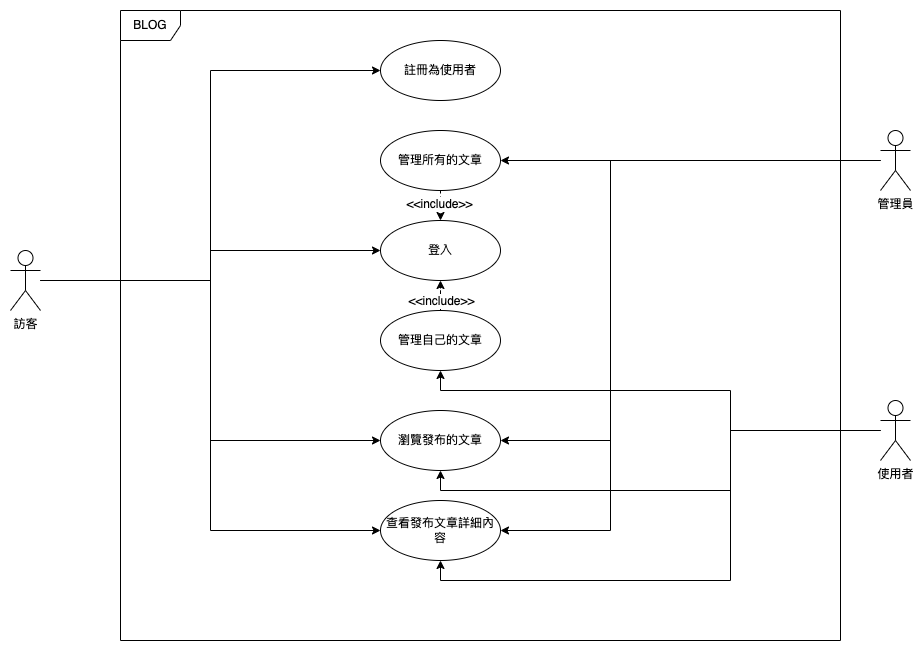

The diagram above was exported from draw.io. Its source (the exported page's mxGraphModel, read from the mxfile embedded in the PNG):
<mxGraphModel dx="1018" dy="658" grid="1" gridSize="10" guides="1" tooltips="1" connect="1" arrows="1" fold="1" page="1" pageScale="1" pageWidth="827" pageHeight="1169" math="0" shadow="0">
  <root>
    <mxCell id="0" />
    <mxCell id="1" parent="0" />
    <mxCell id="9ApPlno34b5g4XU1m37V-2" value="BLOG" style="shape=umlFrame;whiteSpace=wrap;html=1;" parent="1" vertex="1">
      <mxGeometry x="220" y="40" width="720" height="630" as="geometry" />
    </mxCell>
    <mxCell id="9ApPlno34b5g4XU1m37V-21" style="edgeStyle=orthogonalEdgeStyle;rounded=0;orthogonalLoop=1;jettySize=auto;html=1;entryX=0;entryY=0.5;entryDx=0;entryDy=0;" parent="1" source="WANFhsM1qUtiAnCpPZaq-1" target="WANFhsM1qUtiAnCpPZaq-14" edge="1">
      <mxGeometry relative="1" as="geometry" />
    </mxCell>
    <mxCell id="9ApPlno34b5g4XU1m37V-23" style="edgeStyle=orthogonalEdgeStyle;rounded=0;orthogonalLoop=1;jettySize=auto;html=1;" parent="1" source="WANFhsM1qUtiAnCpPZaq-1" target="WANFhsM1qUtiAnCpPZaq-15" edge="1">
      <mxGeometry relative="1" as="geometry" />
    </mxCell>
    <mxCell id="9ApPlno34b5g4XU1m37V-24" style="edgeStyle=orthogonalEdgeStyle;rounded=0;orthogonalLoop=1;jettySize=auto;html=1;entryX=0;entryY=0.5;entryDx=0;entryDy=0;" parent="1" source="WANFhsM1qUtiAnCpPZaq-1" target="WANFhsM1qUtiAnCpPZaq-7" edge="1">
      <mxGeometry relative="1" as="geometry" />
    </mxCell>
    <mxCell id="9ApPlno34b5g4XU1m37V-25" style="edgeStyle=orthogonalEdgeStyle;rounded=0;orthogonalLoop=1;jettySize=auto;html=1;entryX=0;entryY=0.5;entryDx=0;entryDy=0;" parent="1" source="WANFhsM1qUtiAnCpPZaq-1" target="WANFhsM1qUtiAnCpPZaq-9" edge="1">
      <mxGeometry relative="1" as="geometry" />
    </mxCell>
    <mxCell id="WANFhsM1qUtiAnCpPZaq-1" value="訪客" style="shape=umlActor;verticalLabelPosition=bottom;verticalAlign=top;html=1;" parent="1" vertex="1">
      <mxGeometry x="110" y="280" width="30" height="60" as="geometry" />
    </mxCell>
    <mxCell id="9ApPlno34b5g4XU1m37V-30" style="edgeStyle=orthogonalEdgeStyle;rounded=0;orthogonalLoop=1;jettySize=auto;html=1;entryX=0.5;entryY=1;entryDx=0;entryDy=0;" parent="1" source="WANFhsM1qUtiAnCpPZaq-3" target="WANFhsM1qUtiAnCpPZaq-11" edge="1">
      <mxGeometry relative="1" as="geometry">
        <Array as="points">
          <mxPoint x="830" y="460" />
          <mxPoint x="830" y="420" />
          <mxPoint x="540" y="420" />
        </Array>
      </mxGeometry>
    </mxCell>
    <mxCell id="9ApPlno34b5g4XU1m37V-32" style="edgeStyle=orthogonalEdgeStyle;rounded=0;orthogonalLoop=1;jettySize=auto;html=1;entryX=0.5;entryY=1;entryDx=0;entryDy=0;" parent="1" source="WANFhsM1qUtiAnCpPZaq-3" target="WANFhsM1qUtiAnCpPZaq-7" edge="1">
      <mxGeometry relative="1" as="geometry">
        <Array as="points">
          <mxPoint x="830" y="460" />
          <mxPoint x="830" y="520" />
          <mxPoint x="540" y="520" />
        </Array>
      </mxGeometry>
    </mxCell>
    <mxCell id="9ApPlno34b5g4XU1m37V-33" style="edgeStyle=orthogonalEdgeStyle;rounded=0;orthogonalLoop=1;jettySize=auto;html=1;entryX=0.5;entryY=1;entryDx=0;entryDy=0;" parent="1" source="WANFhsM1qUtiAnCpPZaq-3" target="WANFhsM1qUtiAnCpPZaq-9" edge="1">
      <mxGeometry relative="1" as="geometry">
        <Array as="points">
          <mxPoint x="830" y="460" />
          <mxPoint x="830" y="610" />
          <mxPoint x="540" y="610" />
        </Array>
      </mxGeometry>
    </mxCell>
    <mxCell id="WANFhsM1qUtiAnCpPZaq-3" value="使用者" style="shape=umlActor;verticalLabelPosition=bottom;verticalAlign=top;html=1;" parent="1" vertex="1">
      <mxGeometry x="980" y="430" width="30" height="60" as="geometry" />
    </mxCell>
    <mxCell id="9ApPlno34b5g4XU1m37V-27" style="edgeStyle=orthogonalEdgeStyle;rounded=0;orthogonalLoop=1;jettySize=auto;html=1;entryX=1;entryY=0.5;entryDx=0;entryDy=0;" parent="1" source="WANFhsM1qUtiAnCpPZaq-5" target="WANFhsM1qUtiAnCpPZaq-7" edge="1">
      <mxGeometry relative="1" as="geometry">
        <Array as="points">
          <mxPoint x="710" y="190" />
          <mxPoint x="710" y="470" />
        </Array>
      </mxGeometry>
    </mxCell>
    <mxCell id="9ApPlno34b5g4XU1m37V-28" style="edgeStyle=orthogonalEdgeStyle;rounded=0;orthogonalLoop=1;jettySize=auto;html=1;entryX=1;entryY=0.5;entryDx=0;entryDy=0;" parent="1" source="WANFhsM1qUtiAnCpPZaq-5" target="WANFhsM1qUtiAnCpPZaq-12" edge="1">
      <mxGeometry relative="1" as="geometry" />
    </mxCell>
    <mxCell id="9ApPlno34b5g4XU1m37V-29" style="edgeStyle=orthogonalEdgeStyle;rounded=0;orthogonalLoop=1;jettySize=auto;html=1;entryX=1;entryY=0.5;entryDx=0;entryDy=0;" parent="1" source="WANFhsM1qUtiAnCpPZaq-5" target="WANFhsM1qUtiAnCpPZaq-9" edge="1">
      <mxGeometry relative="1" as="geometry">
        <Array as="points">
          <mxPoint x="710" y="190" />
          <mxPoint x="710" y="560" />
        </Array>
      </mxGeometry>
    </mxCell>
    <mxCell id="WANFhsM1qUtiAnCpPZaq-5" value="管理員" style="shape=umlActor;verticalLabelPosition=bottom;verticalAlign=top;html=1;" parent="1" vertex="1">
      <mxGeometry x="980" y="160" width="30" height="60" as="geometry" />
    </mxCell>
    <mxCell id="WANFhsM1qUtiAnCpPZaq-7" value="瀏覽發布的文章" style="ellipse;whiteSpace=wrap;html=1;" parent="1" vertex="1">
      <mxGeometry x="480" y="440" width="120" height="60" as="geometry" />
    </mxCell>
    <mxCell id="WANFhsM1qUtiAnCpPZaq-9" value="查看發布文章詳細內容" style="ellipse;whiteSpace=wrap;html=1;" parent="1" vertex="1">
      <mxGeometry x="480" y="530" width="120" height="60" as="geometry" />
    </mxCell>
    <mxCell id="9ApPlno34b5g4XU1m37V-37" style="edgeStyle=orthogonalEdgeStyle;rounded=0;orthogonalLoop=1;jettySize=auto;html=1;entryX=0.5;entryY=1;entryDx=0;entryDy=0;dashed=1;" parent="1" source="WANFhsM1qUtiAnCpPZaq-11" target="WANFhsM1qUtiAnCpPZaq-15" edge="1">
      <mxGeometry relative="1" as="geometry" />
    </mxCell>
    <mxCell id="9ApPlno34b5g4XU1m37V-38" value="&amp;lt;&amp;lt;include&amp;gt;&amp;gt;" style="edgeLabel;html=1;align=center;verticalAlign=middle;resizable=0;points=[];" parent="9ApPlno34b5g4XU1m37V-37" vertex="1" connectable="0">
      <mxGeometry x="-0.6085" relative="1" as="geometry">
        <mxPoint as="offset" />
      </mxGeometry>
    </mxCell>
    <mxCell id="WANFhsM1qUtiAnCpPZaq-11" value="管理自己的文章" style="ellipse;whiteSpace=wrap;html=1;" parent="1" vertex="1">
      <mxGeometry x="480" y="340" width="120" height="60" as="geometry" />
    </mxCell>
    <mxCell id="9ApPlno34b5g4XU1m37V-35" style="edgeStyle=orthogonalEdgeStyle;rounded=0;orthogonalLoop=1;jettySize=auto;html=1;exitX=0.5;exitY=1;exitDx=0;exitDy=0;entryX=0.5;entryY=0;entryDx=0;entryDy=0;dashed=1;" parent="1" source="WANFhsM1qUtiAnCpPZaq-12" target="WANFhsM1qUtiAnCpPZaq-15" edge="1">
      <mxGeometry relative="1" as="geometry" />
    </mxCell>
    <mxCell id="9ApPlno34b5g4XU1m37V-36" value="&amp;lt;&amp;lt;include&amp;gt;&amp;gt;" style="edgeLabel;html=1;align=center;verticalAlign=middle;resizable=0;points=[];" parent="9ApPlno34b5g4XU1m37V-35" vertex="1" connectable="0">
      <mxGeometry x="-0.1489" y="-2" relative="1" as="geometry">
        <mxPoint as="offset" />
      </mxGeometry>
    </mxCell>
    <mxCell id="WANFhsM1qUtiAnCpPZaq-12" value="管理所有的文章" style="ellipse;whiteSpace=wrap;html=1;" parent="1" vertex="1">
      <mxGeometry x="480" y="160" width="120" height="60" as="geometry" />
    </mxCell>
    <mxCell id="WANFhsM1qUtiAnCpPZaq-14" value="註冊為使用者" style="ellipse;whiteSpace=wrap;html=1;" parent="1" vertex="1">
      <mxGeometry x="480" y="70" width="120" height="60" as="geometry" />
    </mxCell>
    <mxCell id="WANFhsM1qUtiAnCpPZaq-15" value="登入" style="ellipse;whiteSpace=wrap;html=1;" parent="1" vertex="1">
      <mxGeometry x="480" y="250" width="120" height="60" as="geometry" />
    </mxCell>
  </root>
</mxGraphModel>